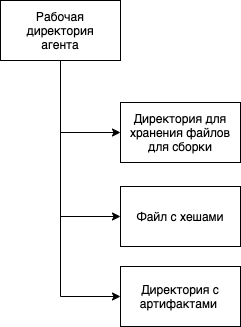

The diagram above was exported from draw.io. Its source (the exported page's mxGraphModel, read from the mxfile embedded in the PNG):
<mxGraphModel dx="1645" dy="1173" grid="1" gridSize="10" guides="1" tooltips="1" connect="1" arrows="1" fold="1" page="1" pageScale="1" pageWidth="827" pageHeight="1169" background="#FFFFFF" math="0" shadow="0">
  <root>
    <mxCell id="0" />
    <mxCell id="1" parent="0" />
    <mxCell id="2" style="edgeStyle=orthogonalEdgeStyle;rounded=0;orthogonalLoop=1;jettySize=auto;html=1;entryX=0;entryY=0.5;entryDx=0;entryDy=0;" edge="1" parent="1" source="5" target="6">
      <mxGeometry relative="1" as="geometry" />
    </mxCell>
    <mxCell id="3" style="edgeStyle=orthogonalEdgeStyle;rounded=0;orthogonalLoop=1;jettySize=auto;html=1;entryX=0;entryY=0.5;entryDx=0;entryDy=0;" edge="1" parent="1" source="5" target="7">
      <mxGeometry relative="1" as="geometry" />
    </mxCell>
    <mxCell id="4" style="edgeStyle=orthogonalEdgeStyle;rounded=0;orthogonalLoop=1;jettySize=auto;html=1;entryX=0;entryY=0.5;entryDx=0;entryDy=0;" edge="1" parent="1" source="5" target="8">
      <mxGeometry relative="1" as="geometry" />
    </mxCell>
    <mxCell id="5" value="Рабочая директория&lt;br&gt;агента" style="rounded=0;whiteSpace=wrap;html=1;" vertex="1" parent="1">
      <mxGeometry x="270" y="338" width="120" height="60" as="geometry" />
    </mxCell>
    <mxCell id="6" value="Директория с артифактами&amp;nbsp;" style="rounded=0;whiteSpace=wrap;html=1;" vertex="1" parent="1">
      <mxGeometry x="390" y="604" width="120" height="60" as="geometry" />
    </mxCell>
    <mxCell id="7" value="Директория для хранения файлов для сборки" style="rounded=0;whiteSpace=wrap;html=1;" vertex="1" parent="1">
      <mxGeometry x="390" y="440" width="120" height="60" as="geometry" />
    </mxCell>
    <mxCell id="8" value="Файл с хешами" style="rounded=0;whiteSpace=wrap;html=1;" vertex="1" parent="1">
      <mxGeometry x="390" y="524" width="120" height="60" as="geometry" />
    </mxCell>
  </root>
</mxGraphModel>